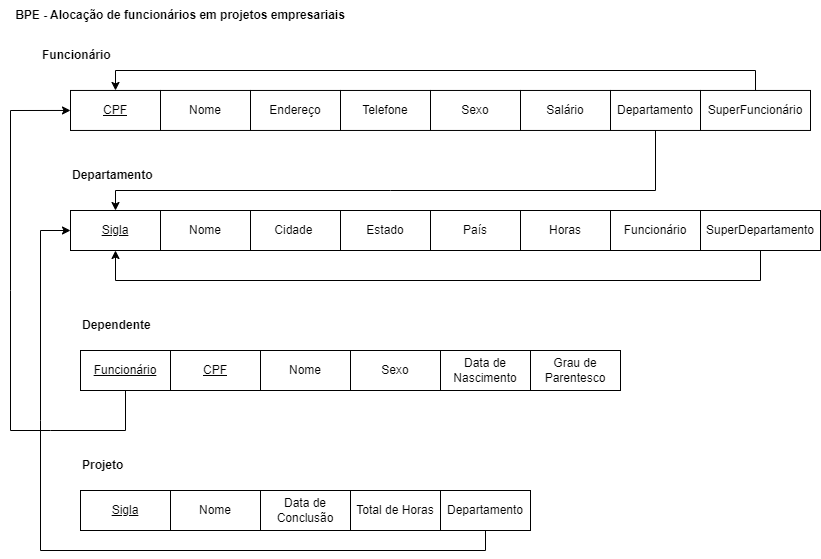

The diagram above was exported from draw.io. Its source (the exported page's mxGraphModel, read from the mxfile embedded in the PNG):
<mxGraphModel dx="1062" dy="551" grid="1" gridSize="10" guides="1" tooltips="1" connect="1" arrows="1" fold="1" page="1" pageScale="1" pageWidth="827" pageHeight="1169" math="0" shadow="0">
  <root>
    <mxCell id="0" />
    <mxCell id="1" parent="0" />
    <mxCell id="5hzsS3Ndak5Ha_45tX8g-10" value="&lt;u&gt;CPF&lt;/u&gt;" style="rounded=0;whiteSpace=wrap;html=1;" vertex="1" parent="1">
      <mxGeometry x="70" y="89.96000000000001" width="90" height="40" as="geometry" />
    </mxCell>
    <mxCell id="5hzsS3Ndak5Ha_45tX8g-11" value="Nome" style="rounded=0;whiteSpace=wrap;html=1;" vertex="1" parent="1">
      <mxGeometry x="160" y="89.96000000000001" width="90" height="40" as="geometry" />
    </mxCell>
    <mxCell id="5hzsS3Ndak5Ha_45tX8g-12" value="Endereço" style="rounded=0;whiteSpace=wrap;html=1;" vertex="1" parent="1">
      <mxGeometry x="250" y="89.96000000000001" width="90" height="40" as="geometry" />
    </mxCell>
    <mxCell id="5hzsS3Ndak5Ha_45tX8g-13" value="Telefone" style="rounded=0;whiteSpace=wrap;html=1;" vertex="1" parent="1">
      <mxGeometry x="340" y="89.96000000000001" width="90" height="40" as="geometry" />
    </mxCell>
    <mxCell id="5hzsS3Ndak5Ha_45tX8g-14" value="Sexo" style="rounded=0;whiteSpace=wrap;html=1;" vertex="1" parent="1">
      <mxGeometry x="430" y="89.96000000000001" width="90" height="40" as="geometry" />
    </mxCell>
    <mxCell id="5hzsS3Ndak5Ha_45tX8g-15" value="Salário" style="rounded=0;whiteSpace=wrap;html=1;" vertex="1" parent="1">
      <mxGeometry x="520" y="89.96000000000001" width="90" height="40" as="geometry" />
    </mxCell>
    <mxCell id="5hzsS3Ndak5Ha_45tX8g-16" value="Departamento" style="rounded=0;whiteSpace=wrap;html=1;" vertex="1" parent="1">
      <mxGeometry x="610" y="89.96000000000001" width="90" height="40" as="geometry" />
    </mxCell>
    <mxCell id="5hzsS3Ndak5Ha_45tX8g-44" style="edgeStyle=orthogonalEdgeStyle;rounded=0;orthogonalLoop=1;jettySize=auto;html=1;entryX=0.5;entryY=0;entryDx=0;entryDy=0;" edge="1" parent="1" source="5hzsS3Ndak5Ha_45tX8g-17" target="5hzsS3Ndak5Ha_45tX8g-10">
      <mxGeometry relative="1" as="geometry">
        <Array as="points">
          <mxPoint x="755" y="69.96000000000001" />
          <mxPoint x="115" y="69.96000000000001" />
        </Array>
      </mxGeometry>
    </mxCell>
    <mxCell id="5hzsS3Ndak5Ha_45tX8g-17" value="SuperFuncionário" style="rounded=0;whiteSpace=wrap;html=1;" vertex="1" parent="1">
      <mxGeometry x="700" y="89.96000000000001" width="110" height="40" as="geometry" />
    </mxCell>
    <mxCell id="5hzsS3Ndak5Ha_45tX8g-18" value="&lt;b&gt;BPE - Alocação de funcionários em projetos empresariais&lt;/b&gt;" style="text;html=1;align=center;verticalAlign=middle;whiteSpace=wrap;rounded=0;" vertex="1" parent="1">
      <mxGeometry width="360" height="30" as="geometry" />
    </mxCell>
    <mxCell id="5hzsS3Ndak5Ha_45tX8g-19" value="&lt;b&gt;Funcionário&lt;/b&gt;" style="text;html=1;align=left;verticalAlign=middle;whiteSpace=wrap;rounded=0;" vertex="1" parent="1">
      <mxGeometry x="40" y="40" width="80" height="30" as="geometry" />
    </mxCell>
    <mxCell id="5hzsS3Ndak5Ha_45tX8g-21" value="&lt;u&gt;Sigla&lt;/u&gt;" style="rounded=0;whiteSpace=wrap;html=1;" vertex="1" parent="1">
      <mxGeometry x="70" y="210" width="90" height="40" as="geometry" />
    </mxCell>
    <mxCell id="5hzsS3Ndak5Ha_45tX8g-22" value="Nome" style="rounded=0;whiteSpace=wrap;html=1;" vertex="1" parent="1">
      <mxGeometry x="160" y="210" width="90" height="40" as="geometry" />
    </mxCell>
    <mxCell id="5hzsS3Ndak5Ha_45tX8g-23" value="Cidade&amp;nbsp;" style="rounded=0;whiteSpace=wrap;html=1;" vertex="1" parent="1">
      <mxGeometry x="250" y="210" width="90" height="40" as="geometry" />
    </mxCell>
    <mxCell id="5hzsS3Ndak5Ha_45tX8g-24" value="Estado" style="rounded=0;whiteSpace=wrap;html=1;" vertex="1" parent="1">
      <mxGeometry x="340" y="210" width="90" height="40" as="geometry" />
    </mxCell>
    <mxCell id="5hzsS3Ndak5Ha_45tX8g-25" value="País" style="rounded=0;whiteSpace=wrap;html=1;" vertex="1" parent="1">
      <mxGeometry x="430" y="210" width="90" height="40" as="geometry" />
    </mxCell>
    <mxCell id="5hzsS3Ndak5Ha_45tX8g-26" value="Horas" style="rounded=0;whiteSpace=wrap;html=1;" vertex="1" parent="1">
      <mxGeometry x="520" y="210" width="90" height="40" as="geometry" />
    </mxCell>
    <mxCell id="5hzsS3Ndak5Ha_45tX8g-27" value="Funcionário" style="rounded=0;whiteSpace=wrap;html=1;" vertex="1" parent="1">
      <mxGeometry x="610" y="210" width="90" height="40" as="geometry" />
    </mxCell>
    <mxCell id="5hzsS3Ndak5Ha_45tX8g-56" style="edgeStyle=orthogonalEdgeStyle;rounded=0;orthogonalLoop=1;jettySize=auto;html=1;entryX=0.5;entryY=1;entryDx=0;entryDy=0;exitX=0.5;exitY=1;exitDx=0;exitDy=0;" edge="1" parent="1" source="5hzsS3Ndak5Ha_45tX8g-28" target="5hzsS3Ndak5Ha_45tX8g-21">
      <mxGeometry relative="1" as="geometry">
        <mxPoint x="759.9999999999998" y="260" as="sourcePoint" />
        <mxPoint x="115" y="260" as="targetPoint" />
        <Array as="points">
          <mxPoint x="760" y="280" />
          <mxPoint x="115" y="280" />
        </Array>
      </mxGeometry>
    </mxCell>
    <mxCell id="5hzsS3Ndak5Ha_45tX8g-28" value="SuperDepartamento" style="rounded=0;whiteSpace=wrap;html=1;" vertex="1" parent="1">
      <mxGeometry x="700" y="210" width="120" height="40" as="geometry" />
    </mxCell>
    <mxCell id="5hzsS3Ndak5Ha_45tX8g-29" value="&lt;b&gt;Departamento&lt;/b&gt;" style="text;html=1;align=left;verticalAlign=middle;whiteSpace=wrap;rounded=0;" vertex="1" parent="1">
      <mxGeometry x="70" y="160" width="90" height="30" as="geometry" />
    </mxCell>
    <mxCell id="5hzsS3Ndak5Ha_45tX8g-30" value="&lt;u&gt;CPF&lt;/u&gt;" style="rounded=0;whiteSpace=wrap;html=1;" vertex="1" parent="1">
      <mxGeometry x="170" y="350" width="90" height="40" as="geometry" />
    </mxCell>
    <mxCell id="5hzsS3Ndak5Ha_45tX8g-31" value="Nome" style="rounded=0;whiteSpace=wrap;html=1;" vertex="1" parent="1">
      <mxGeometry x="260" y="350" width="90" height="40" as="geometry" />
    </mxCell>
    <mxCell id="5hzsS3Ndak5Ha_45tX8g-32" value="Sexo" style="rounded=0;whiteSpace=wrap;html=1;" vertex="1" parent="1">
      <mxGeometry x="350" y="350" width="90" height="40" as="geometry" />
    </mxCell>
    <mxCell id="5hzsS3Ndak5Ha_45tX8g-33" value="Data de Nascimento" style="rounded=0;whiteSpace=wrap;html=1;" vertex="1" parent="1">
      <mxGeometry x="440" y="350" width="90" height="40" as="geometry" />
    </mxCell>
    <mxCell id="5hzsS3Ndak5Ha_45tX8g-34" value="Grau de Parentesco" style="rounded=0;whiteSpace=wrap;html=1;" vertex="1" parent="1">
      <mxGeometry x="530" y="350" width="90" height="40" as="geometry" />
    </mxCell>
    <mxCell id="5hzsS3Ndak5Ha_45tX8g-38" value="&lt;b&gt;Dependente&lt;/b&gt;" style="text;html=1;align=left;verticalAlign=middle;whiteSpace=wrap;rounded=0;" vertex="1" parent="1">
      <mxGeometry x="80" y="310" width="90" height="30" as="geometry" />
    </mxCell>
    <mxCell id="5hzsS3Ndak5Ha_45tX8g-39" value="&lt;u&gt;Funcionário&lt;/u&gt;" style="rounded=0;whiteSpace=wrap;html=1;" vertex="1" parent="1">
      <mxGeometry x="80" y="350" width="90" height="40" as="geometry" />
    </mxCell>
    <mxCell id="5hzsS3Ndak5Ha_45tX8g-41" value="" style="endArrow=classic;html=1;rounded=0;exitX=0.5;exitY=1;exitDx=0;exitDy=0;entryX=0;entryY=0.5;entryDx=0;entryDy=0;" edge="1" parent="1" source="5hzsS3Ndak5Ha_45tX8g-39" target="5hzsS3Ndak5Ha_45tX8g-10">
      <mxGeometry width="50" height="50" relative="1" as="geometry">
        <mxPoint x="450" y="330" as="sourcePoint" />
        <mxPoint x="500" y="280" as="targetPoint" />
        <Array as="points">
          <mxPoint x="125" y="430" />
          <mxPoint x="50" y="430" />
          <mxPoint x="10" y="430" />
          <mxPoint x="10" y="290" />
          <mxPoint x="10" y="110" />
        </Array>
      </mxGeometry>
    </mxCell>
    <mxCell id="5hzsS3Ndak5Ha_45tX8g-46" value="&lt;u&gt;Sigla&lt;/u&gt;" style="rounded=0;whiteSpace=wrap;html=1;" vertex="1" parent="1">
      <mxGeometry x="80" y="490" width="90" height="40" as="geometry" />
    </mxCell>
    <mxCell id="5hzsS3Ndak5Ha_45tX8g-47" value="Nome" style="rounded=0;whiteSpace=wrap;html=1;" vertex="1" parent="1">
      <mxGeometry x="170" y="490" width="90" height="40" as="geometry" />
    </mxCell>
    <mxCell id="5hzsS3Ndak5Ha_45tX8g-48" value="Data de Conclusão" style="rounded=0;whiteSpace=wrap;html=1;" vertex="1" parent="1">
      <mxGeometry x="260" y="490" width="90" height="40" as="geometry" />
    </mxCell>
    <mxCell id="5hzsS3Ndak5Ha_45tX8g-49" value="Total de Horas" style="rounded=0;whiteSpace=wrap;html=1;" vertex="1" parent="1">
      <mxGeometry x="350" y="490" width="90" height="40" as="geometry" />
    </mxCell>
    <mxCell id="5hzsS3Ndak5Ha_45tX8g-50" value="Departamento" style="rounded=0;whiteSpace=wrap;html=1;" vertex="1" parent="1">
      <mxGeometry x="440" y="490" width="90" height="40" as="geometry" />
    </mxCell>
    <mxCell id="5hzsS3Ndak5Ha_45tX8g-54" value="&lt;b&gt;Projeto&lt;/b&gt;" style="text;html=1;align=left;verticalAlign=middle;whiteSpace=wrap;rounded=0;" vertex="1" parent="1">
      <mxGeometry x="80" y="450" width="90" height="30" as="geometry" />
    </mxCell>
    <mxCell id="5hzsS3Ndak5Ha_45tX8g-59" value="" style="endArrow=classic;html=1;rounded=0;exitX=0.5;exitY=1;exitDx=0;exitDy=0;entryX=0;entryY=0.5;entryDx=0;entryDy=0;" edge="1" parent="1" source="5hzsS3Ndak5Ha_45tX8g-50" target="5hzsS3Ndak5Ha_45tX8g-21">
      <mxGeometry width="50" height="50" relative="1" as="geometry">
        <mxPoint x="210" y="430" as="sourcePoint" />
        <mxPoint x="260" y="380" as="targetPoint" />
        <Array as="points">
          <mxPoint x="485" y="550" />
          <mxPoint x="40" y="550" />
          <mxPoint x="40" y="420" />
          <mxPoint x="40" y="230" />
        </Array>
      </mxGeometry>
    </mxCell>
    <mxCell id="5hzsS3Ndak5Ha_45tX8g-61" value="" style="endArrow=classic;html=1;rounded=0;exitX=0.5;exitY=1;exitDx=0;exitDy=0;entryX=0.5;entryY=0;entryDx=0;entryDy=0;" edge="1" parent="1" source="5hzsS3Ndak5Ha_45tX8g-16" target="5hzsS3Ndak5Ha_45tX8g-21">
      <mxGeometry width="50" height="50" relative="1" as="geometry">
        <mxPoint x="350" y="310" as="sourcePoint" />
        <mxPoint x="400" y="260" as="targetPoint" />
        <Array as="points">
          <mxPoint x="655" y="190" />
          <mxPoint x="390" y="190" />
          <mxPoint x="115" y="190" />
        </Array>
      </mxGeometry>
    </mxCell>
  </root>
</mxGraphModel>